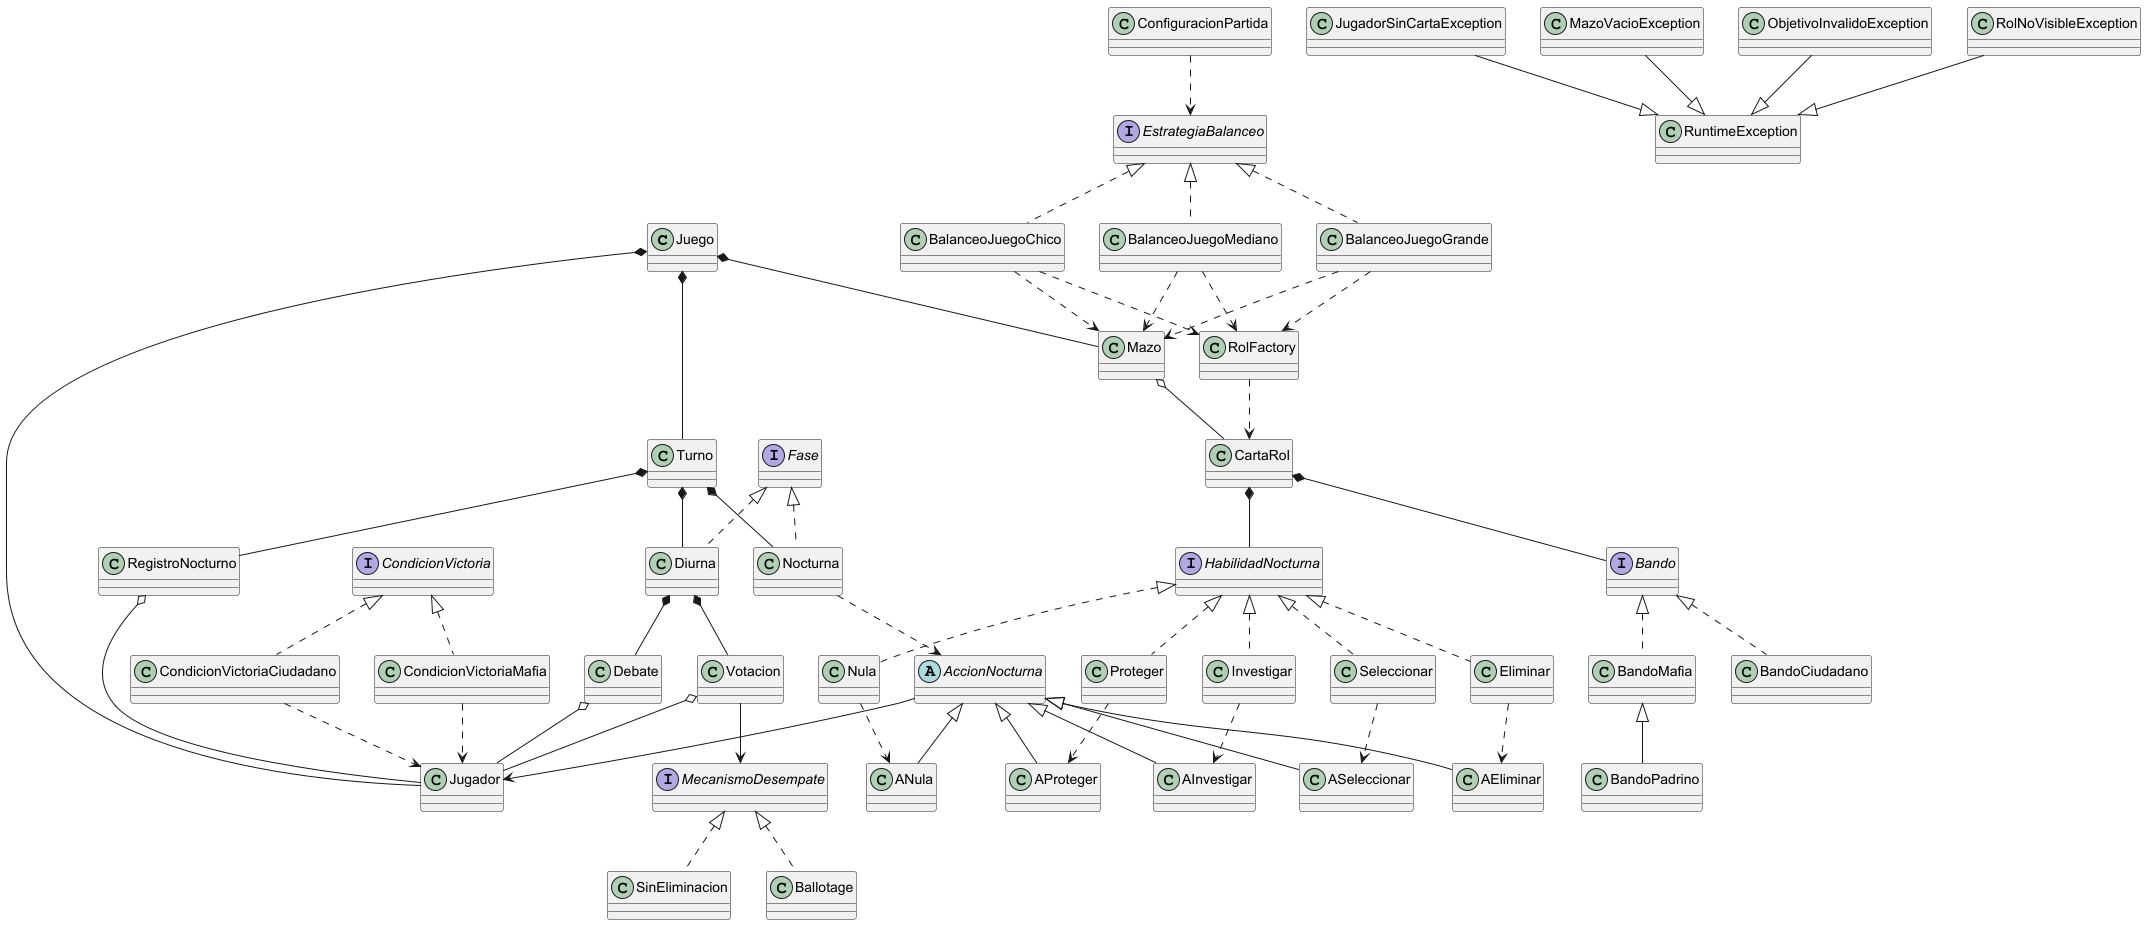

The diagram above was rendered by PlantUML. Its source (embedded in the PNG):
@startuml
scale 1
skinparam classAttributeIconSize 0

'=========================
' MODELO
'=========================

class Juego
class Jugador
class Turno
class Mazo
class RegistroNocturno

'=========================
' CONFIGURACION
'=========================

class ConfiguracionPartida
interface EstrategiaBalanceo
class BalanceoJuegoChico
class BalanceoJuegoMediano
class BalanceoJuegoGrande

'=========================
' FASES
'=========================

interface Fase
class Nocturna
class Diurna
class Debate
class Votacion

'=========================
' DESEMPATE
'=========================

interface MecanismoDesempate
class SinEliminacion
class Ballotage

'=========================
' ROLES
'=========================

class CartaRol
class RolFactory

'=========================
' BANDOS
'=========================

interface Bando
class BandoCiudadano
class BandoMafia
class BandoPadrino

'=========================
' HABILIDADES
'=========================

interface HabilidadNocturna
class Nula
class Proteger
class Investigar
class Seleccionar

'=========================
' ACCIONES NOCTURNAS
'=========================

abstract class AccionNocturna
class ANula
class AProteger
class AInvestigar
class ASeleccionar
class AEliminar

'=========================
' CONDICIONES DE VICTORIA
'=========================

interface CondicionVictoria
class CondicionVictoriaCiudadano
class CondicionVictoriaMafia

'=========================
' EXCEPCIONES
'=========================

class JugadorSinCartaException
class MazoVacioException
class ObjetivoInvalidoException
class RolNoVisibleException

'=========================
' HERENCIA
'=========================

Fase <|.. Nocturna
Fase <|.. Diurna

MecanismoDesempate <|.. SinEliminacion
MecanismoDesempate <|.. Ballotage

Bando <|.. BandoCiudadano
Bando <|.. BandoMafia
BandoMafia <|-- BandoPadrino

HabilidadNocturna <|.. Nula
HabilidadNocturna <|.. Proteger
HabilidadNocturna <|.. Investigar
HabilidadNocturna <|.. Seleccionar
HabilidadNocturna <|.. Eliminar

AccionNocturna <|-- ANula
AccionNocturna <|-- AProteger
AccionNocturna <|-- AInvestigar
AccionNocturna <|-- ASeleccionar
AccionNocturna <|-- AEliminar

EstrategiaBalanceo <|.. BalanceoJuegoChico
EstrategiaBalanceo <|.. BalanceoJuegoMediano
EstrategiaBalanceo <|.. BalanceoJuegoGrande

CondicionVictoria <|.. CondicionVictoriaCiudadano
CondicionVictoria <|.. CondicionVictoriaMafia

JugadorSinCartaException --|> RuntimeException
MazoVacioException --|> RuntimeException
ObjetivoInvalidoException --|> RuntimeException
RolNoVisibleException --|> RuntimeException

'=========================
' COMPOSICIONES
'=========================

Juego *-- Turno
Juego *-- Mazo
Juego *-- Jugador

Turno *-- Nocturna
Turno *-- Diurna
Turno *-- RegistroNocturno

Diurna *-- Debate
Diurna *-- Votacion

CartaRol *-- HabilidadNocturna
CartaRol *-- Bando

'=========================
' AGREGACIONES
'=========================

Mazo o-- CartaRol
RegistroNocturno o-- Jugador
Debate o-- Jugador
Votacion o-- Jugador

'=========================
' DEPENDENCIAS
'=========================

ConfiguracionPartida ..> EstrategiaBalanceo

BalanceoJuegoChico ..> RolFactory
BalanceoJuegoMediano ..> RolFactory
BalanceoJuegoGrande ..> RolFactory

RolFactory ..> CartaRol

BalanceoJuegoChico ..> Mazo
BalanceoJuegoMediano ..> Mazo
BalanceoJuegoGrande ..> Mazo

Nocturna ..> AccionNocturna

Seleccionar ..> ASeleccionar
Proteger ..> AProteger
Investigar ..> AInvestigar
Nula ..> ANula
Eliminar ..> AEliminar

AccionNocturna --> Jugador

CondicionVictoriaCiudadano ..> Jugador
CondicionVictoriaMafia ..> Jugador

'=========================
' ASOCIACIONES
'=========================
Votacion --> MecanismoDesempate

@enduml